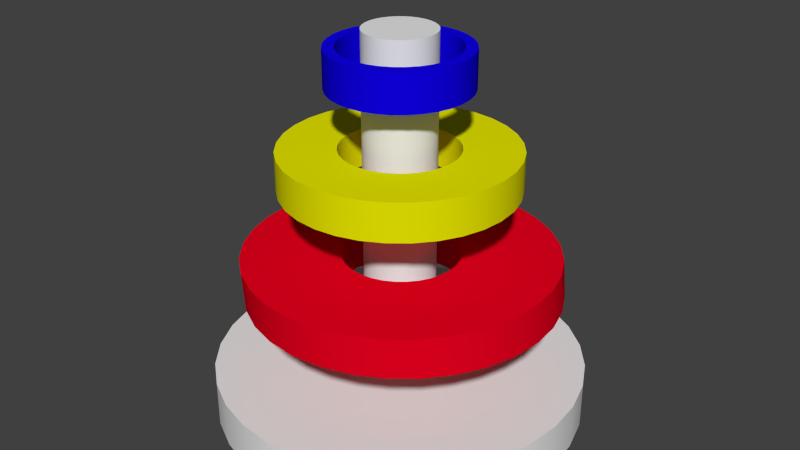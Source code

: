 # Source: staender_3ringe.blend  (saved by Blender 2.71.0; exported with 4.5.12 LTS)
import bpy
from mathutils import Matrix  # noqa: F401  (used for matrix-valued properties, if any)

bpy.ops.wm.read_factory_settings(use_empty=True)
scene = bpy.context.scene
scene.name = 'Scene'

# ---- collections
col_collection_1 = bpy.data.collections.new('Collection 1'); scene.collection.children.link(col_collection_1)

# ---- materials (node trees are filled in below, after node groups)
mat_material_001 = bpy.data.materials.new('Material.001')
mat_material_001.alpha_threshold = 0.0
mat_material_001.use_transparent_shadow = False
mat_material_001.diffuse_color = (0.8, 0.0, 0.01367, 1.0)
mat_material_001.roughness = 0.5
mat_material_001.line_color = (0.0, 0.0, 0.0, 1.0)
mat_material_002 = bpy.data.materials.new('Material.002')
mat_material_002.alpha_threshold = 0.0
mat_material_002.use_transparent_shadow = False
mat_material_002.roughness = 0.5
mat_material_002.line_color = (0.0, 0.0, 0.0, 1.0)
mat_material_003 = bpy.data.materials.new('Material.003')
mat_material_003.alpha_threshold = 0.0
mat_material_003.use_transparent_shadow = False
mat_material_003.diffuse_color = (0.8, 0.7994, 0.0, 1.0)
mat_material_003.roughness = 0.5
mat_material_003.line_color = (0.0, 0.0, 0.0, 1.0)
mat_material = bpy.data.materials.new('Material')
mat_material.alpha_threshold = 0.0
mat_material.use_transparent_shadow = False
mat_material.diffuse_color = (0.005305, 0.0, 0.8, 1.0)
mat_material.roughness = 0.5
mat_material.line_color = (0.0, 0.0, 0.0, 1.0)

# ---- material node trees

# ---- world
world_world = bpy.data.worlds.new('World'); scene.world = world_world
world_world.color = (0.05088, 0.05088, 0.05088)
world_world.use_sun_shadow = False
world_world.sun_shadow_jitter_overblur = 0.0
world_world.cycles.sampling_method = 'MANUAL'
world_world.cycles.sample_map_resolution = 256

# ---- meshes
me_scheibe1 = bpy.data.meshes.new('scheibe1')
me_scheibe1.from_pydata([(0.0, 0.1678, 0.0), (-0.03274, 0.1646, 0.0), (-0.06422, 0.1551, 0.0), (-0.09324, 0.1395, 0.0), (-0.1187, 0.1187, 0.0), (-0.1395, 0.09324, 0.0), (-0.1551, 0.06422, 0.0), (-0.1646, 0.03274, 0.0), (-0.1678, 1.267e-08, 0.0), (-0.1646, -0.03274, 0.0), (-0.1551, -0.06422, 0.0), (-0.1395, -0.09324, 0.0), (-0.1187, -0.1187, 0.0), (-0.09324, -0.1395, 0.0), (-0.06422, -0.1551, 0.0), (-0.03274, -0.1646, 0.0), (5.468e-08, -0.1678, 0.0), (0.03274, -0.1646, 0.0), (0.06422, -0.1551, 0.0), (0.09324, -0.1395, 0.0), (0.1187, -0.1187, 0.0), (0.1395, -0.09324, 0.0), (0.1551, -0.06422, 0.0), (0.1646, -0.03274, 0.0), (0.1678, 1.621e-07, 0.0), (0.1646, 0.03274, 0.0), (0.1551, 0.06422, 0.0), (0.1395, 0.09324, 0.0), (0.1187, 0.1187, 0.0), (0.09324, 0.1395, 0.0), (0.06422, 0.1551, 0.0), (0.03274, 0.1646, 0.0), (-0.03618, 0.164, 0.0415), (-0.003439, 0.1672, 0.0415), (-0.06766, 0.1544, 0.0415), (-0.09668, 0.1389, 0.0415), (-0.1221, 0.1181, 0.0415), (-0.143, 0.09262, 0.0415), (-0.1585, 0.06361, 0.0415), (-0.168, 0.03213, 0.0415), (-0.1713, -0.0006149, 0.0415), (-0.168, -0.03336, 0.0415), (-0.1585, -0.06484, 0.0415), (-0.143, -0.09385, 0.0415), (-0.1221, -0.1193, 0.0415), (-0.09668, -0.1402, 0.0415), (-0.06766, -0.1557, 0.0415), (-0.03618, -0.1652, 0.0415), (-0.003439, -0.1684, 0.0415), (0.0293, -0.1652, 0.0415), (0.06079, -0.1557, 0.0415), (0.0898, -0.1402, 0.0415), (0.1152, -0.1193, 0.0415), (0.1361, -0.09385, 0.0415), (0.1516, -0.06484, 0.0415), (0.1612, -0.03336, 0.0415), (0.1644, -0.0006147, 0.0415), (0.1612, 0.03213, 0.0415), (0.1516, 0.06361, 0.0415), (0.1361, 0.09262, 0.0415), (0.1152, 0.1181, 0.0415), (0.0898, 0.1389, 0.0415), (0.06079, 0.1544, 0.0415), (0.0293, 0.164, 0.0415), (0.04877, -0.0355, 0.0415), (0.05221, -0.03488, 5.002e-08), (-0.003439, 0.06217, 0.0415), (1.033e-08, 0.06279, 5.002e-08), (-0.01569, 0.06097, 0.0415), (-0.01225, 0.06158, 5.002e-08), (-0.02747, 0.05739, 0.0415), (-0.02403, 0.05801, 0.0), (-0.06145, -0.02464, 0.0415), (-0.05801, -0.02403, 1e-08), (-0.05564, -0.0355, 0.0415), (-0.05221, -0.03488, 1e-08), (-0.06502, -0.01286, 0.0415), (-0.06502, -0.01286, 6.202e-07), (-0.04784, -0.04501, 0.0415), (-0.0444, -0.0444, 1e-08), (-0.01569, -0.0622, 0.0415), (-0.01225, -0.06158, 1e-08), (-0.003439, -0.0634, 0.0415), (-1.013e-08, -0.06279, 1e-08), (-0.02747, -0.05862, 0.0415), (-0.02403, -0.05801, 1e-08), (0.05814, 0.01163, 0.0415), (0.06158, 0.01225, 5.002e-08), (0.03144, 0.05159, 0.0415), (0.03488, 0.05221, 5.002e-08), (0.05935, -0.0006148, 0.0415), (0.06279, 5.294e-08, 5.002e-08), (0.05457, 0.02341, 0.0415), (0.05801, 0.02403, 5.002e-08), (0.00881, -0.0622, 0.0415), (0.01225, -0.06158, 1e-08), (-0.04784, 0.04378, 0.0415), (-0.0444, 0.0444, 1e-08), (-0.03832, 0.05159, 0.0415), (-0.03488, 0.05221, 1e-08), (-0.05564, 0.03427, 0.0415), (-0.05221, 0.03488, 1e-08), (0.05814, -0.01286, 0.0415), (0.06158, -0.01225, 5.002e-08), (0.03144, -0.05282, 0.0415), (0.03488, -0.05221, 5.002e-08), (0.04096, -0.04501, 0.0415), (0.0444, -0.0444, 5.002e-08), (0.05457, -0.02464, 0.0415), (0.05801, -0.02403, 5.002e-08), (-0.06623, -0.0006148, 0.0415), (-0.06623, -0.0006148, 6.202e-07), (-0.03832, -0.05282, 0.0415), (-0.03488, -0.05221, 1e-08), (-0.06502, 0.01163, 0.0415), (-0.06158, 0.01225, 1e-08), (0.04096, 0.04378, 0.0415), (0.0444, 0.0444, 5.002e-08), (0.02059, -0.05862, 0.0415), (0.02403, -0.05801, 0.0), (0.04877, 0.03427, 0.0415), (0.05221, 0.03488, 5.002e-08), (-0.06145, 0.02341, 0.0415), (-0.05801, 0.02403, 1e-08), (0.02059, 0.05739, 0.0415), (0.02403, 0.05801, 5.002e-08), (0.00881, 0.06097, 0.0415), (0.01225, 0.06158, 5.002e-08)], [], [(1, 0, 31, 30, 29, 28, 27, 26, 25, 24, 91, 87, 93, 121, 117, 89, 125, 127, 67, 69, 71, 99, 97, 101, 123, 115, 111, 8, 7, 6, 5, 4, 3, 2), (32, 34, 35, 36, 37, 38, 39, 40, 110, 114, 122, 100, 96, 98, 70, 68, 66, 126, 124, 88, 116, 120, 92, 86, 90, 56, 57, 58, 59, 60, 61, 62, 63, 33), (8, 111, 77, 73, 75, 79, 113, 85, 81, 83, 95, 119, 105, 107, 65, 109, 103, 91, 24, 23, 22, 21, 20, 19, 18, 17, 16, 15, 14, 13, 12, 11, 10, 9), (56, 90, 102, 108, 64, 106, 104, 118, 94, 82, 80, 84, 112, 78, 74, 72, 76, 110, 40, 41, 42, 43, 44, 45, 46, 47, 48, 49, 50, 51, 52, 53, 54, 55), (5, 6, 38, 37), (19, 20, 52, 51), (6, 7, 39, 38), (20, 21, 53, 52), (7, 8, 40, 39), (21, 22, 54, 53), (8, 9, 41, 40), (22, 23, 55, 54), (9, 10, 42, 41), (23, 24, 56, 55), (10, 11, 43, 42), (24, 25, 57, 56), (11, 12, 44, 43), (25, 26, 58, 57), (12, 13, 45, 44), (26, 27, 59, 58), (13, 14, 46, 45), (0, 1, 32, 33), (27, 28, 60, 59), (14, 15, 47, 46), (1, 2, 34, 32), (28, 29, 61, 60), (15, 16, 48, 47), (2, 3, 35, 34), (29, 30, 62, 61), (16, 17, 49, 48), (3, 4, 36, 35), (30, 31, 63, 62), (17, 18, 50, 49), (4, 5, 37, 36), (31, 0, 33, 63), (18, 19, 51, 50), (103, 102, 90, 91), (107, 106, 64, 65), (65, 64, 108, 109), (115, 114, 110, 111), (87, 86, 92, 93), (91, 90, 86, 87), (121, 120, 116, 117), (67, 66, 68, 69), (81, 80, 82, 83), (101, 100, 122, 123), (83, 82, 94, 95), (69, 68, 70, 71), (117, 116, 88, 89), (113, 112, 84, 85), (89, 88, 124, 125), (105, 104, 106, 107), (99, 98, 96, 97), (123, 122, 114, 115), (119, 118, 104, 105), (79, 78, 112, 113), (73, 72, 74, 75), (127, 126, 66, 67), (93, 92, 120, 121), (111, 110, 76, 77), (109, 108, 102, 103), (85, 84, 80, 81), (71, 70, 98, 99), (125, 124, 126, 127), (95, 94, 118, 119), (77, 76, 72, 73), (97, 96, 100, 101), (75, 74, 78, 79)])
me_scheibe1.polygons.foreach_set('use_smooth', [True] * 68)
me_scheibe1.materials.append(mat_material_001)
me_scheibe1.use_remesh_preserve_volume = False
me_scheibe1.use_remesh_preserve_attributes = False
me_scheibe1.use_mirror_vertex_groups = False
me_scheibe1.update()
me_staender = bpy.data.meshes.new('staender')
me_staender.from_pydata([(-2.125e-10, 0.03817, 0.0355), (-0.007446, 0.03743, 0.0355), (-0.01461, 0.03526, 0.0355), (-0.0212, 0.03174, 0.0355), (-0.02699, 0.02699, 0.0355), (-0.03174, 0.0212, 0.0355), (-0.03526, 0.01461, 0.0355), (-0.03743, 0.007446, 0.0355), (-0.03817, 3.977e-09, 0.0355), (-0.03743, -0.007446, 0.0355), (-0.03526, -0.01461, 0.0355), (-0.03174, -0.0212, 0.0355), (-0.02699, -0.02699, 0.0355), (-0.0212, -0.03174, 0.0355), (-0.01461, -0.03526, 0.0355), (-0.007446, -0.03743, 0.0355), (1.222e-08, -0.03817, 0.0355), (0.007446, -0.03743, 0.0355), (0.01461, -0.03526, 0.0355), (0.0212, -0.03174, 0.0355), (0.02699, -0.02699, 0.0355), (0.03174, -0.0212, 0.0355), (0.03526, -0.01461, 0.0355), (0.03743, -0.007446, 0.0355), (0.03817, 3.795e-08, 0.0355), (0.03743, 0.007446, 0.0355), (0.03526, 0.01461, 0.0355), (0.03174, 0.0212, 0.0355), (0.02699, 0.02699, 0.0355), (0.0212, 0.03174, 0.0355), (0.01461, 0.03526, 0.0355), (0.007446, 0.03743, 0.0355), (-2.125e-10, 0.03817, 0.4172), (-0.007446, 0.03743, 0.4172), (-0.01461, 0.03526, 0.4172), (-0.0212, 0.03174, 0.4172), (-0.02699, 0.02699, 0.4172), (-0.03174, 0.0212, 0.4172), (-0.03526, 0.01461, 0.4172), (-0.03743, 0.007446, 0.4172), (-0.03817, 3.977e-09, 0.4172), (-0.03743, -0.007446, 0.4172), (-0.03526, -0.01461, 0.4172), (-0.03174, -0.0212, 0.4172), (-0.02699, -0.02699, 0.4172), (-0.0212, -0.03174, 0.4172), (-0.01461, -0.03526, 0.4172), (-0.007446, -0.03743, 0.4172), (1.222e-08, -0.03817, 0.4172), (0.007446, -0.03743, 0.4172), (0.01461, -0.03526, 0.4172), (0.0212, -0.03174, 0.4172), (0.02699, -0.02699, 0.4172), (0.03174, -0.0212, 0.4172), (0.03526, -0.01461, 0.4172), (0.03743, -0.007446, 0.4172), (0.03817, 3.795e-08, 0.4172), (0.03743, 0.007446, 0.4172), (0.03526, 0.01461, 0.4172), (0.03174, 0.0212, 0.4172), (0.02699, 0.02699, 0.4172), (0.0212, 0.03174, 0.4172), (0.01461, 0.03526, 0.4172), (0.007446, 0.03743, 0.4172), (0.0, 0.2, 0.0), (-0.03902, 0.1962, 0.0), (-0.07654, 0.1848, 0.0), (-0.1111, 0.1663, 0.0), (-0.1414, 0.1414, 0.0), (-0.1663, 0.1111, 0.0), (-0.1848, 0.07654, 0.0), (-0.1962, 0.03902, 0.0), (-0.2, 1.51e-08, 0.0), (-0.1962, -0.03902, 0.0), (-0.1848, -0.07654, 0.0), (-0.1663, -0.1111, 0.0), (-0.1414, -0.1414, 0.0), (-0.1111, -0.1663, 0.0), (-0.07654, -0.1848, 0.0), (-0.03902, -0.1962, 0.0), (6.517e-08, -0.2, 0.0), (0.03902, -0.1962, 0.0), (0.07654, -0.1848, 0.0), (0.1111, -0.1663, 0.0), (0.1414, -0.1414, 0.0), (0.1663, -0.1111, 0.0), (0.1848, -0.07654, 0.0), (0.1962, -0.03902, 0.0), (0.2, 1.931e-07, 0.0), (0.1962, 0.03902, 0.0), (0.1848, 0.07654, 0.0), (0.1663, 0.1111, 0.0), (0.1414, 0.1414, 0.0), (0.1111, 0.1663, 0.0), (0.07654, 0.1848, 0.0), (0.03902, 0.1962, 0.0), (0.0, 0.2, 0.05), (-0.03902, 0.1962, 0.05), (-0.07654, 0.1848, 0.05), (-0.1111, 0.1663, 0.05), (-0.1414, 0.1414, 0.05), (-0.1663, 0.1111, 0.05), (-0.1848, 0.07654, 0.05), (-0.1962, 0.03902, 0.05), (-0.2, 1.51e-08, 0.05), (-0.1962, -0.03902, 0.05), (-0.1848, -0.07654, 0.05), (-0.1663, -0.1111, 0.05), (-0.1414, -0.1414, 0.05), (-0.1111, -0.1663, 0.05), (-0.07654, -0.1848, 0.05), (-0.03902, -0.1962, 0.05), (6.517e-08, -0.2, 0.05), (0.03902, -0.1962, 0.05), (0.07654, -0.1848, 0.05), (0.1111, -0.1663, 0.05), (0.1414, -0.1414, 0.05), (0.1663, -0.1111, 0.05), (0.1848, -0.07654, 0.05), (0.1962, -0.03902, 0.05), (0.2, 1.931e-07, 0.05), (0.1962, 0.03902, 0.05), (0.1848, 0.07654, 0.05), (0.1663, 0.1111, 0.05), (0.1414, 0.1414, 0.05), (0.1111, 0.1663, 0.05), (0.07654, 0.1848, 0.05), (0.03902, 0.1962, 0.05)], [], [(23, 24, 56, 55), (0, 1, 33, 32), (1, 0, 31, 30, 29, 28, 27, 26, 25, 24, 23, 22, 21, 20, 19, 18, 17, 16, 15, 14, 13, 12, 11, 10, 9, 8, 7, 6, 5, 4, 3, 2), (10, 11, 43, 42), (24, 25, 57, 56), (11, 12, 44, 43), (25, 26, 58, 57), (12, 13, 45, 44), (26, 27, 59, 58), (13, 14, 46, 45), (27, 28, 60, 59), (14, 15, 47, 46), (31, 0, 32, 63), (28, 29, 61, 60), (15, 16, 48, 47), (2, 3, 35, 34), (29, 30, 62, 61), (16, 17, 49, 48), (3, 4, 36, 35), (30, 31, 63, 62), (17, 18, 50, 49), (4, 5, 37, 36), (33, 34, 35, 36, 37, 38, 39, 40, 41, 42, 43, 44, 45, 46, 47, 48, 49, 50, 51, 52, 53, 54, 55, 56, 57, 58, 59, 60, 61, 62, 63, 32), (18, 19, 51, 50), (5, 6, 38, 37), (1, 2, 34, 33), (19, 20, 52, 51), (6, 7, 39, 38), (20, 21, 53, 52), (7, 8, 40, 39), (21, 22, 54, 53), (8, 9, 41, 40), (22, 23, 55, 54), (9, 10, 42, 41), (88, 89, 121, 120), (64, 65, 97, 96), (65, 64, 95, 94, 93, 92, 91, 90, 89, 88, 87, 86, 85, 84, 83, 82, 81, 80, 79, 78, 77, 76, 75, 74, 73, 72, 71, 70, 69, 68, 67, 66), (75, 76, 108, 107), (89, 90, 122, 121), (76, 77, 109, 108), (90, 91, 123, 122), (77, 78, 110, 109), (91, 92, 124, 123), (78, 79, 111, 110), (95, 64, 96, 127), (92, 93, 125, 124), (79, 80, 112, 111), (66, 67, 99, 98), (93, 94, 126, 125), (80, 81, 113, 112), (67, 68, 100, 99), (94, 95, 127, 126), (81, 82, 114, 113), (68, 69, 101, 100), (97, 98, 99, 100, 101, 102, 103, 104, 105, 106, 107, 108, 109, 110, 111, 112, 113, 114, 115, 116, 117, 118, 119, 120, 121, 122, 123, 124, 125, 126, 127, 96), (82, 83, 115, 114), (69, 70, 102, 101), (65, 66, 98, 97), (83, 84, 116, 115), (70, 71, 103, 102), (84, 85, 117, 116), (71, 72, 104, 103), (85, 86, 118, 117), (72, 73, 105, 104), (86, 87, 119, 118), (73, 74, 106, 105), (87, 88, 120, 119), (74, 75, 107, 106)])
me_staender.polygons.foreach_set('use_smooth', [True] * 68)
_uv = me_staender.uv_layers.new(name='UVMap')
_uv.uv.foreach_set('vector', [0.3432, 0.5702, 0.3921, 0.5702, 0.3921, 0.7135, 0.3432, 0.7135, 0.4396, 0.5702, 0.4871, 0.5702, 0.4871, 0.7135, 0.4396, 0.7135, 0.8684, 0.5378, 0.8229, 0.5593, 0.7746, 0.5702, 0.7254, 0.5702, 0.6771, 0.5593, 0.6316, 0.5378, 0.5906, 0.5066, 0.5558, 0.4669, 0.5285, 0.4202, 0.5096, 0.3683, 0.5, 0.3132, 0.5, 0.257, 0.5096, 0.202, 0.5285, 0.1501, 0.5558, 0.1034, 0.5906, 0.06365, 0.6316, 0.03245, 0.6771, 0.01096, 0.7254, 0.0, 0.7746, 1.23e-06, 0.8229, 0.01096, 0.8684, 0.03245, 0.9094, 0.06366, 0.9442, 0.1034, 0.9715, 0.1501, 0.9904, 0.202, 1.0, 0.257, 1.0, 0.3132, 0.9904, 0.3683, 0.9715, 0.4202, 0.9442, 0.4669, 0.9094, 0.5066, 0.4357, 0.8567, 0.3921, 0.8567, 0.3921, 0.7135, 0.4357, 0.7135, 0.04914, 0.7135, 0.0, 0.7135, 0.0, 0.5702, 0.04914, 0.5702, 0.7756, 0.8567, 0.7373, 0.8567, 0.7373, 0.7135, 0.7756, 0.7135, 0.3921, 0.5702, 0.4396, 0.5702, 0.4396, 0.7135, 0.3921, 0.7135, 0.5307, 0.8567, 0.4871, 0.8567, 0.4871, 0.7135, 0.5307, 0.7135, 0.3873, 0.8567, 0.3432, 0.8567, 0.3432, 0.7135, 0.3873, 0.7135, 0.1455, 0.8567, 0.09826, 0.8567, 0.09826, 0.7135, 0.1455, 0.7135, 0.6596, 0.7135, 0.6986, 0.7135, 0.6986, 0.8567, 0.6596, 0.8567, 0.1964, 0.7135, 0.1473, 0.7135, 0.1473, 0.5702, 0.1964, 0.5702, 0.09826, 0.7135, 0.04914, 0.7135, 0.04914, 0.5702, 0.09826, 0.5702, 0.6168, 0.8567, 0.574, 0.8567, 0.574, 0.7135, 0.6168, 0.7135, 0.1964, 0.5702, 0.2454, 0.5702, 0.2454, 0.7135, 0.1964, 0.7135, 0.7373, 0.8567, 0.6986, 0.8567, 0.6986, 0.7135, 0.7373, 0.7135, 0.1964, 0.7135, 0.2432, 0.7135, 0.2432, 0.8567, 0.1964, 0.8567, 0.09826, 0.8567, 0.05121, 0.8567, 0.05121, 0.7135, 0.09826, 0.7135, 0.07936, 1.0, 0.04724, 1.0, 0.04724, 0.8567, 0.07936, 0.8567, 0.2943, 0.5702, 0.3432, 0.5702, 0.3432, 0.7135, 0.2943, 0.7135, 0.4871, 0.8567, 0.4438, 0.8567, 0.4438, 0.7135, 0.4871, 0.7135, 0.8514, 0.8567, 0.8135, 0.8567, 0.8135, 0.7135, 0.8514, 0.7135, 0.1316, 0.5378, 0.09063, 0.5066, 0.05581, 0.4669, 0.02845, 0.4202, 0.009606, 0.3683, 0.0, 0.3132, 1.108e-06, 0.257, 0.00961, 0.202, 0.02846, 0.1501, 0.05582, 0.1034, 0.09064, 0.06365, 0.1316, 0.03245, 0.1771, 0.01096, 0.2254, 3.415e-08, 0.2746, 0.0, 0.3229, 0.01096, 0.3684, 0.03245, 0.4094, 0.06365, 0.4442, 0.1034, 0.4715, 0.1501, 0.4904, 0.202, 0.5, 0.257, 0.5, 0.3132, 0.4904, 0.3683, 0.4715, 0.4202, 0.4442, 0.4669, 0.4094, 0.5066, 0.3684, 0.5378, 0.3229, 0.5593, 0.2746, 0.5702, 0.2254, 0.5702, 0.1771, 0.5593, 0.8135, 0.8567, 0.7756, 0.8567, 0.7756, 0.7135, 0.8135, 0.7135, 0.574, 0.8567, 0.5307, 0.8567, 0.5307, 0.7135, 0.574, 0.7135, 0.2993, 0.7135, 0.3432, 0.7135, 0.3432, 0.8567, 0.2993, 0.8567, 0.1104, 1.0, 0.07936, 1.0, 0.07936, 0.8567, 0.1104, 0.8567, 0.1473, 0.7135, 0.1943, 0.7135, 0.1943, 0.8567, 0.1473, 0.8567, 0.0, 0.8567, 0.0372, 0.8567, 0.0372, 1.0, 4.493e-08, 1.0, 0.2454, 0.5702, 0.2943, 0.5702, 0.2943, 0.7135, 0.2454, 0.7135, 0.6168, 0.7135, 0.6596, 0.7135, 0.6596, 0.8567, 0.6168, 0.8567, 0.09826, 0.5702, 0.1473, 0.5702, 0.1473, 0.7135, 0.09826, 0.7135, 0.2454, 0.7135, 0.2921, 0.7135, 0.2921, 0.8567, 0.2454, 0.8567, 0.04724, 0.8567, 1.498e-08, 0.8567, 0.0, 0.7135, 0.04724, 0.7135, 0.0, 0.0, 0.0, 0.0, 0.0, 0.0, 0.0, 0.0, 0.0, 0.0, 0.0, 0.0, 0.0, 0.0, 0.0, 0.0, 0.0, 0.0, 0.0, 0.0, 0.0, 0.0, 0.0, 0.0, 0.0, 0.0, 0.0, 0.0, 0.0, 0.0, 0.0, 0.0, 0.0, 0.0, 0.0, 0.0, 0.0, 0.0, 0.0, 0.0, 0.0, 0.0, 0.0, 0.0, 0.0, 0.0, 0.0, 0.0, 0.0, 0.0, 0.0, 0.0, 0.0, 0.0, 0.0, 0.0, 0.0, 0.0, 0.0, 0.0, 0.0, 0.0, 0.0, 0.0, 0.0, 0.0, 0.0, 0.0, 0.0, 0.0, 0.0, 0.0, 0.0, 0.0, 0.0, 0.0, 0.0, 0.0, 0.0, 0.0, 0.0, 0.0, 0.0, 0.0, 0.0, 0.0, 0.0, 0.0, 0.0, 0.0, 0.0, 0.0, 0.0, 0.0, 0.0, 0.0, 0.0, 0.0, 0.0, 0.0, 0.0, 0.0, 0.0, 0.0, 0.0, 0.0, 0.0, 0.0, 0.0, 0.0, 0.0, 0.0, 0.0, 0.0, 0.0, 0.0, 0.0, 0.0, 0.0, 0.0, 0.0, 0.0, 0.0, 0.0, 0.0, 0.0, 0.0, 0.0, 0.0, 0.0, 0.0, 0.0, 0.0, 0.0, 0.0, 0.0, 0.0, 0.0, 0.0, 0.0, 0.0, 0.0, 0.0, 0.0, 0.0, 0.0, 0.0, 0.0, 0.0, 0.0, 0.0, 0.0, 0.0, 0.0, 0.0, 0.0, 0.0, 0.0, 0.0, 0.0, 0.0, 0.0, 0.0, 0.0, 0.0, 0.0, 0.0, 0.0, 0.0, 0.0, 0.0, 0.0, 0.0, 0.0, 0.0, 0.0, 0.0, 0.0, 0.0, 0.0, 0.0, 0.0, 0.0, 0.0, 0.0, 0.0, 0.0, 0.0, 0.0, 0.0, 0.0, 0.0, 0.0, 0.0, 0.0, 0.0, 0.0, 0.0, 0.0, 0.0, 0.0, 0.0, 0.0, 0.0, 0.0, 0.0, 0.0, 0.0, 0.0, 0.0, 0.0, 0.0, 0.0, 0.0, 0.0, 0.0, 0.0, 0.0, 0.0, 0.0, 0.0, 0.0, 0.0, 0.0, 0.0, 0.0, 0.0, 0.0, 0.0, 0.0, 0.0, 0.0, 0.0, 0.0, 0.0, 0.0, 0.0, 0.0, 0.0, 0.0, 0.0, 0.0, 0.0, 0.0, 0.0, 0.0, 0.0, 0.0, 0.0, 0.0, 0.0, 0.0, 0.0, 0.0, 0.0, 0.0, 0.0, 0.0, 0.0, 0.0, 0.0, 0.0, 0.0, 0.0, 0.0, 0.0, 0.0, 0.0, 0.0, 0.0, 0.0, 0.0, 0.0, 0.0, 0.0, 0.0, 0.0, 0.0, 0.0, 0.0, 0.0, 0.0, 0.0, 0.0, 0.0, 0.0, 0.0, 0.0, 0.0, 0.0, 0.0, 0.0, 0.0, 0.0, 0.0, 0.0, 0.0, 0.0, 0.0, 0.0, 0.0, 0.0, 0.0, 0.0, 0.0, 0.0, 0.0, 0.0, 0.0, 0.0, 0.0, 0.0, 0.0, 0.0, 0.0, 0.0, 0.0, 0.0, 0.0, 0.0, 0.0, 0.0, 0.0, 0.0, 0.0, 0.0, 0.0, 0.0, 0.0, 0.0, 0.0, 0.0, 0.0, 0.0, 0.0, 0.0, 0.0, 0.0, 0.0, 0.0, 0.0, 0.0, 0.0, 0.0, 0.0, 0.0, 0.0, 0.0, 0.0, 0.0, 0.0, 0.0, 0.0, 0.0, 0.0, 0.0, 0.0, 0.0, 0.0, 0.0, 0.0, 0.0, 0.0, 0.0, 0.0, 0.0, 0.0, 0.0, 0.0, 0.0, 0.0, 0.0, 0.0, 0.0, 0.0, 0.0, 0.0, 0.0, 0.0, 0.0, 0.0, 0.0, 0.0, 0.0])
me_staender.materials.append(mat_material_002)
me_staender.use_remesh_preserve_volume = False
me_staender.use_remesh_preserve_attributes = False
me_staender.use_mirror_vertex_groups = False
me_staender.update()
me_scheibe2 = bpy.data.meshes.new('scheibe2')
me_scheibe2.from_pydata([(0.0, 0.125, 0.0), (-0.02439, 0.1226, 0.0), (-0.04784, 0.1155, 0.0), (-0.06945, 0.1039, 0.0), (-0.08839, 0.08839, 0.0), (-0.1039, 0.06945, 0.0), (-0.1155, 0.04784, 0.0), (-0.1226, 0.02439, 0.0), (-0.125, 9.437e-09, 0.0), (-0.1226, -0.02439, 0.0), (-0.1155, -0.04784, 0.0), (-0.1039, -0.06945, 0.0), (-0.08839, -0.08839, 0.0), (-0.06945, -0.1039, 0.0), (-0.04784, -0.1155, 0.0), (-0.02439, -0.1226, 0.0), (4.073e-08, -0.125, 0.0), (0.02439, -0.1226, 0.0), (0.04784, -0.1155, 0.0), (0.06945, -0.1039, 0.0), (0.08839, -0.08839, 0.0), (0.1039, -0.06945, 0.0), (0.1155, -0.04784, 0.0), (0.1226, -0.02439, 0.0), (0.125, 1.207e-07, 0.0), (0.1226, 0.02439, 0.0), (0.1155, 0.04784, 0.0), (0.1039, 0.06945, 0.0), (0.08839, 0.08839, 0.0), (0.06945, 0.1039, 0.0), (0.04784, 0.1155, 0.0), (0.02439, 0.1226, 0.0), (-0.02439, 0.1226, 0.0415), (0.0, 0.125, 0.0415), (-0.04784, 0.1155, 0.0415), (-0.06945, 0.1039, 0.0415), (-0.08839, 0.08839, 0.0415), (-0.1039, 0.06945, 0.0415), (-0.1155, 0.04784, 0.0415), (-0.1226, 0.02439, 0.0415), (-0.125, 9.437e-09, 0.0415), (-0.1226, -0.02439, 0.0415), (-0.1155, -0.04784, 0.0415), (-0.1039, -0.06945, 0.0415), (-0.08839, -0.08839, 0.0415), (-0.06945, -0.1039, 0.0415), (-0.04784, -0.1155, 0.0415), (-0.02439, -0.1226, 0.0415), (4.073e-08, -0.125, 0.0415), (0.02439, -0.1226, 0.0415), (0.04784, -0.1155, 0.0415), (0.06945, -0.1039, 0.0415), (0.08839, -0.08839, 0.0415), (0.1039, -0.06945, 0.0415), (0.1155, -0.04784, 0.0415), (0.1226, -0.02439, 0.0415), (0.125, 1.207e-07, 0.0415), (0.1226, 0.02439, 0.0415), (0.1155, 0.04784, 0.0415), (0.1039, 0.06945, 0.0415), (0.08839, 0.08839, 0.0415), (0.06945, 0.1039, 0.0415), (0.04784, 0.1155, 0.0415), (0.02439, 0.1226, 0.0415), (0.05221, -0.03488, 0.0415), (0.05221, -0.03488, 0.0), (1.033e-08, 0.06279, 0.0415), (1.033e-08, 0.06279, 0.0), (-0.01225, 0.06158, 0.0415), (-0.01225, 0.06158, 0.0), (-0.02403, 0.05801, 0.0415), (-0.02403, 0.05801, 0.0), (-0.05801, -0.02403, -3.001e-08), (-0.05801, -0.02403, 0.0415), (-0.05221, -0.03488, -4.001e-08), (-0.05221, -0.03488, 0.0415), (-0.06158, -0.01225, -4.001e-08), (-0.06158, -0.01225, 0.0415), (-0.0444, -0.0444, -6.002e-08), (-0.0444, -0.0444, 0.0415), (-0.01225, -0.06158, -3.001e-08), (-0.01225, -0.06158, 0.0415), (-1.013e-08, -0.06279, 0.0415), (-1.013e-08, -0.06279, -3.001e-08), (-0.02403, -0.05801, -3.001e-08), (-0.02403, -0.05801, 0.0415), (0.06158, 0.01225, 7.002e-08), (0.06158, 0.01225, 0.0415), (0.03488, 0.05221, -1e-07), (0.03488, 0.05221, 0.0415), (0.06279, 5.294e-08, 4.001e-08), (0.06279, 5.294e-08, 0.0415), (0.05801, 0.02403, 7.002e-08), (0.05801, 0.02403, 0.0415), (0.01225, -0.06158, 0.0415), (0.01225, -0.06158, 1.1e-07), (-0.0444, 0.0444, 0.0415), (-0.0444, 0.0444, 4.001e-08), (-0.03488, 0.05221, 0.0415), (-0.03488, 0.05221, 0.0), (-0.05221, 0.03488, 0.0415), (-0.05221, 0.03488, -3.001e-08), (0.06158, -0.01225, 0.0), (0.06158, -0.01225, 0.0415), (0.03488, -0.05221, 0.0), (0.03488, -0.05221, 0.0415), (0.0444, -0.0444, 0.0415), (0.0444, -0.0444, 4.001e-08), (0.05801, -0.02403, 7.002e-08), (0.05801, -0.02403, 0.0415), (-0.06279, 1.088e-07, 0.0415), (-0.06279, 1.088e-07, 0.0), (-0.03488, -0.05221, 0.0415), (-0.03488, -0.05221, -3.001e-08), (-0.06158, 0.01225, 0.0415), (-0.06158, 0.01225, -4.001e-08), (0.0444, 0.0444, 0.0415), (0.0444, 0.0444, 8.003e-08), (0.02403, -0.05801, 0.0415), (0.02403, -0.05801, 0.0), (0.05221, 0.03488, 0.0415), (0.05221, 0.03488, 7.002e-08), (-0.05801, 0.02403, 0.0415), (-0.05801, 0.02403, -6.002e-08), (0.02403, 0.05801, 0.0415), (0.02403, 0.05801, 5.202e-07), (0.01225, 0.06158, 0.0415), (0.01225, 0.06158, 4.001e-08)], [], [(1, 0, 31, 30, 29, 28, 27, 26, 25, 24, 90, 86, 92, 121, 117, 88, 125, 127, 67, 69, 71, 99, 97, 101, 123, 115, 111, 8, 7, 6, 5, 4, 3, 2), (32, 34, 35, 36, 37, 38, 39, 40, 110, 114, 122, 100, 96, 98, 70, 68, 66, 126, 124, 89, 116, 120, 93, 87, 91, 56, 57, 58, 59, 60, 61, 62, 63, 33), (5, 6, 38, 37), (19, 20, 52, 51), (6, 7, 39, 38), (20, 21, 53, 52), (7, 8, 40, 39), (21, 22, 54, 53), (8, 9, 41, 40), (22, 23, 55, 54), (9, 10, 42, 41), (23, 24, 56, 55), (10, 11, 43, 42), (24, 25, 57, 56), (11, 12, 44, 43), (25, 26, 58, 57), (12, 13, 45, 44), (26, 27, 59, 58), (13, 14, 46, 45), (0, 1, 32, 33), (27, 28, 60, 59), (14, 15, 47, 46), (1, 2, 34, 32), (28, 29, 61, 60), (15, 16, 48, 47), (2, 3, 35, 34), (29, 30, 62, 61), (16, 17, 49, 48), (3, 4, 36, 35), (30, 31, 63, 62), (17, 18, 50, 49), (4, 5, 37, 36), (31, 0, 33, 63), (18, 19, 51, 50), (8, 111, 76, 72, 74, 78, 113, 84, 80, 83, 95, 119, 104, 107, 65, 108, 102, 90, 24, 23, 22, 21, 20, 19, 18, 17, 16, 15, 14, 13, 12, 11, 10, 9), (56, 91, 103, 109, 64, 106, 105, 118, 94, 82, 81, 85, 112, 79, 75, 73, 77, 110, 40, 41, 42, 43, 44, 45, 46, 47, 48, 49, 50, 51, 52, 53, 54, 55), (102, 103, 91, 90), (107, 106, 64, 65), (65, 64, 109, 108), (115, 114, 110, 111), (86, 87, 93, 92), (90, 91, 87, 86), (121, 120, 116, 117), (67, 66, 68, 69), (80, 81, 82, 83), (101, 100, 122, 123), (83, 82, 94, 95), (69, 68, 70, 71), (117, 116, 89, 88), (113, 112, 85, 84), (88, 89, 124, 125), (104, 105, 106, 107), (99, 98, 96, 97), (123, 122, 114, 115), (119, 118, 105, 104), (78, 79, 112, 113), (72, 73, 75, 74), (127, 126, 66, 67), (92, 93, 120, 121), (111, 110, 77, 76), (108, 109, 103, 102), (84, 85, 81, 80), (71, 70, 98, 99), (125, 124, 126, 127), (95, 94, 118, 119), (76, 77, 73, 72), (97, 96, 100, 101), (74, 75, 79, 78)])
me_scheibe2.polygons.foreach_set('use_smooth', [True] * 68)
me_scheibe2.materials.append(mat_material_003)
me_scheibe2.use_remesh_preserve_volume = False
me_scheibe2.use_remesh_preserve_attributes = False
me_scheibe2.use_mirror_vertex_groups = False
me_scheibe2.update()
me_scheibe3 = bpy.data.meshes.new('scheibe3')
me_scheibe3.from_pydata([(0.0, 0.075, 0.0), (-0.01463, 0.07356, 0.0), (-0.0287, 0.06929, 0.0), (-0.04167, 0.06236, 0.0), (-0.05303, 0.05303, 0.0), (-0.06236, 0.04167, 0.0), (-0.06929, 0.0287, 0.0), (-0.07356, 0.01463, 0.0), (-0.075, 5.662e-09, 0.0), (-0.07356, -0.01463, 0.0), (-0.06929, -0.0287, 0.0), (-0.06236, -0.04167, 0.0), (-0.05303, -0.05303, 0.0), (-0.04167, -0.06236, 0.0), (-0.0287, -0.06929, 0.0), (-0.01463, -0.07356, 0.0), (2.444e-08, -0.075, 0.0), (0.01463, -0.07356, 0.0), (0.0287, -0.06929, 0.0), (0.04167, -0.06236, 0.0), (0.05303, -0.05303, 0.0), (0.06236, -0.04167, 0.0), (0.06929, -0.0287, 0.0), (0.07356, -0.01463, 0.0), (0.075, 7.242e-08, 0.0), (0.07356, 0.01463, 0.0), (0.06929, 0.0287, 0.0), (0.06236, 0.04167, 0.0), (0.05303, 0.05303, 0.0), (0.04167, 0.06236, 0.0), (0.0287, 0.06929, 0.0), (0.01463, 0.07356, 0.0), (-0.01463, 0.07356, 0.0415), (0.0, 0.075, 0.0415), (-0.0287, 0.06929, 0.0415), (-0.04167, 0.06236, 0.0415), (-0.05303, 0.05303, 0.0415), (-0.06236, 0.04167, 0.0415), (-0.06929, 0.0287, 0.0415), (-0.07356, 0.01463, 0.0415), (-0.075, 5.662e-09, 0.0415), (-0.07356, -0.01463, 0.0415), (-0.06929, -0.0287, 0.0415), (-0.06236, -0.04167, 0.0415), (-0.05303, -0.05303, 0.0415), (-0.04167, -0.06236, 0.0415), (-0.0287, -0.06929, 0.0415), (-0.01463, -0.07356, 0.0415), (2.444e-08, -0.075, 0.0415), (0.01463, -0.07356, 0.0415), (0.0287, -0.06929, 0.0415), (0.04167, -0.06236, 0.0415), (0.05303, -0.05303, 0.0415), (0.06236, -0.04167, 0.0415), (0.06929, -0.0287, 0.0415), (0.07356, -0.01463, 0.0415), (0.075, 7.242e-08, 0.0415), (0.07356, 0.01463, 0.0415), (0.06929, 0.0287, 0.0415), (0.06236, 0.04167, 0.0415), (0.05303, 0.05303, 0.0415), (0.04167, 0.06236, 0.0415), (0.0287, 0.06929, 0.0415), (0.01463, 0.07356, 0.0415), (0.03274, -0.01829, 4.001e-08), (0.03248, -0.01876, 0.0415), (-0.002449, 0.03743, 0.0415), (-0.002982, 0.03738, 0.0), (-0.009704, 0.03623, 0.0415), (-0.01022, 0.03608, 0.0), (0.02854, -0.02432, 8.003e-08), (0.0282, -0.02474, 0.0415), (-0.03623, -0.009704, 0.0415), (-0.03608, -0.01022, -4.001e-08), (-0.03339, -0.01706, -3.407e-08), (-0.03364, -0.01659, 0.0415), (-0.02942, -0.02325, -8.003e-08), (-0.02976, -0.02283, 0.0415), (-0.02474, -0.0282, 0.0415), (-0.02432, -0.02854, -4.784e-08), (-0.03738, -0.002982, -4.001e-08), (-0.03743, -0.002449, 0.0415), (-0.01155, -0.03567, -8.003e-08), (-0.01206, -0.03552, 0.0415), (-0.004368, -0.03724, 0.0), (-0.004901, -0.03719, 0.0415), (0.03743, 0.002449, 0.0415), (0.03738, 0.002982, 8.003e-08), (0.03608, 0.01022, 8.003e-08), (0.03623, 0.009704, 0.0415), (0.02474, 0.0282, 0.0415), (0.02432, 0.02854, 0.0), (0.01876, 0.03248, 0.0415), (0.01829, 0.03274, 1.601e-07), (0.03339, 0.01706, 8.003e-08), (0.03364, 0.01659, 0.0415), (0.002982, -0.03738, 0.0), (0.002449, -0.03743, 0.0415), (-0.02283, 0.02976, 0.0415), (-0.02325, 0.02942, 4.001e-08), (-0.02854, 0.02432, 4.001e-08), (-0.0282, 0.02474, 0.0415), (0.004901, 0.03719, 0.0415), (0.004368, 0.03724, 8.003e-08), (-0.01659, 0.03364, 0.0415), (-0.01706, 0.03339, 0.0), (0.03552, -0.01206, 0.0415), (0.03567, -0.01155, 8.003e-08), (0.03719, -0.004901, 0.0415), (0.03724, -0.004368, 4.001e-08), (0.02325, -0.02942, 4.001e-08), (0.02283, -0.02976, 0.0415), (-0.01876, -0.03248, 0.0415), (-0.01829, -0.03274, -8.003e-08), (-0.03724, 0.004368, -2.378e-08), (-0.03719, 0.004901, 0.0415), (0.02942, 0.02325, 8.003e-08), (0.02976, 0.02283, 0.0415), (0.01659, -0.03364, 0.0415), (0.01706, -0.03339, 0.0), (0.01022, -0.03608, 8.003e-08), (0.009704, -0.03623, 0.0415), (-0.03274, 0.01829, -8.003e-08), (-0.03248, 0.01876, 0.0415), (0.01206, 0.03552, 0.0415), (0.01155, 0.03567, 3.201e-07), (-0.03567, 0.01155, 0.0), (-0.03552, 0.01206, 0.0415), (0.05221, -0.03488, 0.0), (0.05221, -0.03488, 0.0415), (1.033e-08, 0.06279, 4.001e-08), (1.033e-08, 0.06279, 0.0415), (-0.01225, 0.06158, -3.001e-08), (-0.01225, 0.06158, 0.0415), (-0.02403, 0.05801, -3.001e-08), (-0.02403, 0.05801, 0.0415), (-0.05801, -0.02403, -3.001e-08), (-0.05801, -0.02403, 0.0415), (-0.05221, -0.03488, -3.001e-08), (-0.05221, -0.03488, 0.0415), (-0.06158, -0.01225, 0.0415), (-0.06158, -0.01225, 0.0), (-0.0444, -0.0444, -3.001e-08), (-0.0444, -0.0444, 0.0415), (-0.01225, -0.06158, 0.0415), (-0.01225, -0.06158, 5.002e-09), (-1.013e-08, -0.06279, 0.0415), (-1.013e-08, -0.06279, 5.002e-09), (-0.02403, -0.05801, -3.001e-08), (-0.02403, -0.05801, 0.0415), (0.06158, 0.01225, 5.002e-09), (0.06158, 0.01225, 0.0415), (0.03488, 0.05221, 7.502e-08), (0.03488, 0.05221, 0.0415), (0.06279, 5.294e-08, 0.0), (0.06279, 5.294e-08, 0.0415), (0.05801, 0.02403, 7.502e-08), (0.05801, 0.02403, 0.0415), (0.01225, -0.06158, 0.0415), (0.01225, -0.06158, 5.002e-09), (-0.0444, 0.0444, -3.001e-08), (-0.0444, 0.0444, 0.0415), (-0.03488, 0.05221, -3.001e-08), (-0.03488, 0.05221, 0.0415), (-0.05221, 0.03488, -4.001e-08), (-0.05221, 0.03488, 0.0415), (0.06158, -0.01225, 0.0415), (0.06158, -0.01225, 5.002e-09), (0.03488, -0.05221, 0.0415), (0.03488, -0.05221, 5.002e-09), (0.0444, -0.0444, -3.001e-08), (0.0444, -0.0444, 0.0415), (0.05801, -0.02403, 5.002e-09), (0.05801, -0.02403, 0.0415), (-0.06279, 1.088e-07, 4.001e-08), (-0.06279, 1.088e-07, 0.0415), (-0.03488, -0.05221, 0.0), (-0.03488, -0.05221, 0.0415), (-0.06158, 0.01225, 0.0415), (-0.06158, 0.01225, -3.001e-08), (0.0444, 0.0444, 7.502e-08), (0.0444, 0.0444, 0.0415), (0.02403, -0.05801, 0.0415), (0.02403, -0.05801, 5.002e-09), (0.05221, 0.03488, 7.502e-08), (0.05221, 0.03488, 0.0415), (-0.05801, 0.02403, 0.0415), (-0.05801, 0.02403, -3.001e-08), (0.02403, 0.05801, 7.502e-08), (0.02403, 0.05801, 0.0415), (0.01225, 0.06158, 5.002e-09), (0.01225, 0.06158, 0.0415)], [(65, 64), (66, 67), (68, 69), (75, 74), (76, 77), (72, 73), (78, 79), (85, 84), (82, 83), (89, 88), (93, 92), (87, 86), (94, 95), (99, 98), (96, 97), (101, 100), (109, 108), (111, 110), (107, 106), (70, 71), (81, 80), (104, 105), (112, 113), (115, 114), (90, 91), (118, 119), (116, 117), (121, 120), (122, 123), (124, 125), (127, 126), (103, 102)], [(1, 0, 31, 30, 29, 28, 27, 26, 25, 24, 154, 150, 156, 184, 180, 152, 188, 190, 130, 132, 134, 162, 160, 164, 187, 179, 174, 8, 7, 6, 5, 4, 3, 2), (32, 34, 35, 36, 37, 38, 39, 40, 175, 178, 186, 165, 161, 163, 135, 133, 131, 191, 189, 153, 181, 185, 157, 151, 155, 56, 57, 58, 59, 60, 61, 62, 63, 33), (5, 6, 38, 37), (19, 20, 52, 51), (6, 7, 39, 38), (20, 21, 53, 52), (7, 8, 40, 39), (21, 22, 54, 53), (8, 9, 41, 40), (22, 23, 55, 54), (9, 10, 42, 41), (23, 24, 56, 55), (10, 11, 43, 42), (24, 25, 57, 56), (11, 12, 44, 43), (25, 26, 58, 57), (12, 13, 45, 44), (26, 27, 59, 58), (13, 14, 46, 45), (0, 1, 32, 33), (27, 28, 60, 59), (14, 15, 47, 46), (1, 2, 34, 32), (28, 29, 61, 60), (15, 16, 48, 47), (2, 3, 35, 34), (29, 30, 62, 61), (16, 17, 49, 48), (3, 4, 36, 35), (30, 31, 63, 62), (17, 18, 50, 49), (4, 5, 37, 36), (31, 0, 33, 63), (18, 19, 51, 50), (8, 174, 141, 136, 138, 142, 176, 148, 145, 147, 159, 183, 169, 170, 128, 172, 167, 154, 24, 23, 22, 21, 20, 19, 18, 17, 16, 15, 14, 13, 12, 11, 10, 9), (56, 155, 166, 173, 129, 171, 168, 182, 158, 146, 144, 149, 177, 143, 139, 137, 140, 175, 40, 41, 42, 43, 44, 45, 46, 47, 48, 49, 50, 51, 52, 53, 54, 55), (167, 166, 155, 154), (170, 171, 129, 128), (128, 129, 173, 172), (179, 178, 175, 174), (150, 151, 157, 156), (154, 155, 151, 150), (184, 185, 181, 180), (130, 131, 133, 132), (145, 144, 146, 147), (164, 165, 186, 187), (147, 146, 158, 159), (132, 133, 135, 134), (180, 181, 153, 152), (176, 177, 149, 148), (152, 153, 189, 188), (169, 168, 171, 170), (162, 163, 161, 160), (187, 186, 178, 179), (183, 182, 168, 169), (142, 143, 177, 176), (136, 137, 139, 138), (190, 191, 131, 130), (156, 157, 185, 184), (174, 175, 140, 141), (172, 173, 166, 167), (148, 149, 144, 145), (134, 135, 163, 162), (188, 189, 191, 190), (159, 158, 182, 183), (141, 140, 137, 136), (160, 161, 165, 164), (138, 139, 143, 142)])
me_scheibe3.polygons.foreach_set('use_smooth', [True] * 68)
me_scheibe3.materials.append(mat_material)
me_scheibe3.use_remesh_preserve_volume = False
me_scheibe3.use_remesh_preserve_attributes = False
me_scheibe3.use_mirror_vertex_groups = False
me_scheibe3.update()

# ---- objects
ob_scheibe1 = bpy.data.objects.new('Scheibe1', me_scheibe1)
ob_staender = bpy.data.objects.new('Staender', me_staender)
ob_scheibe2 = bpy.data.objects.new('Scheibe2', me_scheibe2)
ob_scheibe3 = bpy.data.objects.new('Scheibe3', me_scheibe3)

# ---- transforms, parenting, visibility, modifiers, constraints
ob_scheibe1.location = (0.005323, 0.0008004, 0.1366)
ob_scheibe1.lineart.crease_threshold = 0.0
_m = ob_scheibe1.modifiers.new('EdgeSplit', 'EDGE_SPLIT')
ob_staender.location = (0.0, 0.0, 0.0)
ob_staender.lineart.crease_threshold = 0.0
_m = ob_staender.modifiers.new('EdgeSplit', 'EDGE_SPLIT')
ob_scheibe2.location = (0.0, 0.0, 0.2534)
ob_scheibe2.lineart.crease_threshold = 0.0
_m = ob_scheibe2.modifiers.new('EdgeSplit', 'EDGE_SPLIT')
ob_scheibe3.location = (0.0, 0.0, 0.3585)
ob_scheibe3.lineart.crease_threshold = 0.0
_m = ob_scheibe3.modifiers.new('EdgeSplit', 'EDGE_SPLIT')

# ---- collection membership
col_collection_1.objects.link(ob_scheibe1)
col_collection_1.objects.link(ob_staender)
col_collection_1.objects.link(ob_scheibe2)
col_collection_1.objects.link(ob_scheibe3)

# ---- scene / render settings (as saved in the file)
scene.frame_start = 1; scene.frame_end = 250; scene.frame_set(1)
scene.render.engine = 'BLENDER_EEVEE_NEXT'
scene.render.resolution_percentage = 50
scene.render.dither_intensity = 0.0
scene.cycles.use_denoising = False
scene.cycles.samples = 10
scene.cycles.sampling_pattern = 'TABULATED_SOBOL'
scene.cycles.light_sampling_threshold = 0.0
scene.cycles.use_adaptive_sampling = False
scene.cycles.use_light_tree = False
scene.cycles.blur_glossy = 0.0
scene.cycles.volume_bounces = 1
scene.cycles.pixel_filter_type = 'GAUSSIAN'
scene.cycles.sample_clamp_indirect = 0.0
scene.view_settings.view_transform = 'Standard'
bpy.context.view_layer.update()

# ---- added for rendering (the .blend has no active camera and no usable light): camera, sun
cam_auto = bpy.data.cameras.new('AutoCamera')
cam_auto.lens = 50.0
cam_auto.sensor_width = 36.0
cam_auto.clip_end = 1000.0
ob_auto_camera = bpy.data.objects.new('AutoCamera', cam_auto)
scene.collection.objects.link(ob_auto_camera)
ob_auto_camera.location = (0.650318, -0.780382, 0.728842)
ob_auto_camera.rotation_euler = (1.09748, -7.21219e-08, 0.694738)
scene.camera = ob_auto_camera
light_auto_sun = bpy.data.lights.new('AutoSun', 'SUN')
light_auto_sun.energy = 3.0
light_auto_sun.angle = 0.0523599
ob_auto_sun = bpy.data.objects.new('AutoSun', light_auto_sun)
scene.collection.objects.link(ob_auto_sun)
ob_auto_sun.rotation_euler = (0.872665, 0.174533, 0.523599)
bpy.context.view_layer.update()
